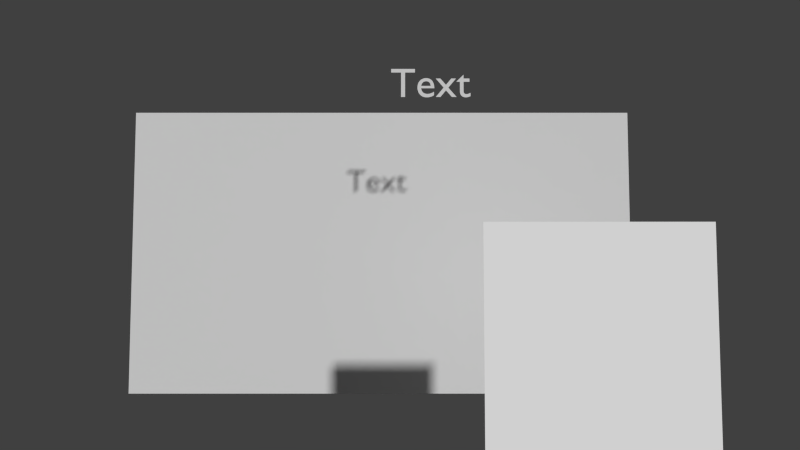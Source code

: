 # Source: Movie180Hz.blend  (saved by Blender 2.69.10; exported with 4.5.12 LTS)
import bpy
from mathutils import Matrix  # noqa: F401  (used for matrix-valued properties, if any)

bpy.ops.wm.read_factory_settings(use_empty=True)
scene = bpy.context.scene
scene.name = 'Scene'

# ---- collections
col_collection_1 = bpy.data.collections.new('Collection 1'); scene.collection.children.link(col_collection_1)
col_linkedpythonfolder = bpy.data.collections.new('LinkedPythonFolder')  # instanced only; not linked into the scene

# ---- materials (node trees are filled in below, after node groups)
mat_screenz = bpy.data.materials.new('ScreenZ')
mat_screenz.alpha_threshold = 0.0
mat_screenz.use_transparent_shadow = False
mat_screenz.roughness = 0.5
mat_screenz.line_color = (0.0, 0.0, 0.0, 1.0)
mat_material = bpy.data.materials.new('Material')
mat_material.alpha_threshold = 0.0
mat_material.use_transparent_shadow = False
mat_material.diffuse_color = (1.0, 1.0, 1.0, 1.0)
mat_material.roughness = 0.5
mat_material.line_color = (0.0, 0.0, 0.0, 1.0)

# ---- material node trees

# ---- world
world_world = bpy.data.worlds.new('World'); scene.world = world_world
world_world.color = (0.05088, 0.05088, 0.05088)
world_world.use_sun_shadow = False
world_world.sun_shadow_jitter_overblur = 0.0
world_world.cycles.sampling_method = 'MANUAL'
world_world.cycles.sample_map_resolution = 256

# ---- cameras
cam_camera = bpy.data.cameras.new('Camera')
cam_camera.clip_end = 100.0
cam_camera.lens = 9.138
cam_camera.sensor_width = 32.0
cam_camera.sensor_height = 18.0
cam_camera.ortho_scale = 7.314
cam_camera.dof.focus_distance = 0.0
cam_camera.dof.aperture_fstop = 128.0

# ---- meshes
me_plane = bpy.data.meshes.new('Plane')
me_plane.from_pydata([(1.0, -1.0, 0.0), (-1.0, -1.0, 0.0), (1.0, 1.0, 0.0), (-1.0, 1.0, 0.0)], [], [(1, 0, 2, 3)])
_uv = me_plane.uv_layers.new(name='UVMap')
_uv.uv.foreach_set('vector', [0.02624, 0.02202, 0.9882, 0.02202, 0.9882, 0.9839, 0.02624, 0.9839])
me_plane.materials.append(mat_screenz)
me_plane.use_remesh_preserve_volume = False
me_plane.use_remesh_preserve_attributes = False
me_plane.use_mirror_vertex_groups = False
me_plane.update()
me_plane_001 = bpy.data.meshes.new('Plane.001')
me_plane_001.from_pydata([(-1.0, -1.0, 0.0), (1.0, -1.0, 0.0), (-1.0, 1.0, 0.0), (1.0, 1.0, 0.0)], [], [(0, 1, 3, 2)])
me_plane_001.materials.append(mat_material)
me_plane_001.use_remesh_preserve_volume = False
me_plane_001.use_remesh_preserve_attributes = False
me_plane_001.use_mirror_vertex_groups = False
me_plane_001.update()

# ---- curves / text
txt_text = bpy.data.curves.new('Text', 'FONT')
txt_text.dimensions = '2D'
txt_text.body = 'Text'
txt_text.use_path_clamp = True
txt_text.bevel_resolution = 0
txt_text.size = 6.475

# ---- objects
ob_linkedpythonfolder = bpy.data.objects.new('LinkedPythonFolder', None)
ob_plane = bpy.data.objects.new('Plane', me_plane)
ob_frameratetext = bpy.data.objects.new('FrameRateText', txt_text)
ob_camera = bpy.data.objects.new('Camera', cam_camera)
ob_syncsquare = bpy.data.objects.new('SyncSquare', me_plane_001)

# ---- transforms, parenting, visibility, modifiers, constraints
ob_linkedpythonfolder.location = (6.336, -0.6384, -9.514)
ob_linkedpythonfolder.empty_image_offset = (0.0, 0.0)
ob_linkedpythonfolder.show_instancer_for_render = False
ob_linkedpythonfolder.instance_type = 'COLLECTION'
ob_linkedpythonfolder.lineart.crease_threshold = 0.0
ob_plane.location = (0.4912, 14.16, -0.0791)
ob_plane.rotation_euler = (1.571, 0.0, 0.0)
ob_plane.scale = (51.16, 28.77, 127.9)
ob_plane.lineart.crease_threshold = 0.0
ob_frameratetext.location = (2.824, 2.0, 24.84)
ob_frameratetext.rotation_euler = (1.571, 0.0, 0.0)
ob_frameratetext.lineart.crease_threshold = 0.0
ob_camera.location = (4.304, -32.88, 4.219)
ob_camera.rotation_euler = (1.594, 0.0, 0.0)
ob_camera.scale = (1.0, 1.0, 1.0)
ob_camera.lock_rotations_4d = False
ob_camera.empty_display_type = 'ARROWS'
ob_camera.color = (0.0, 0.0, 0.0, 0.0)
ob_camera.display_type = 'WIRE'
ob_camera.lineart.crease_threshold = 0.0
ob_syncsquare.parent = ob_camera
ob_syncsquare.matrix_parent_inverse = Matrix(((1.0, 1.49e-08, 2.328e-10, -4.304), (5.959e-08, -0.0234, 0.9997, -4.987), (-1.395e-09, -0.9997, -0.0234, -32.77), (0.0, 0.0, 0.0, 1.0)))
ob_syncsquare.location = (21.92, -12.72, -5.28)
ob_syncsquare.rotation_euler = (1.571, 0.0, 0.0)
ob_syncsquare.scale = (10.26, 10.26, 10.26)
ob_syncsquare.lineart.crease_threshold = 0.0
ob_linkedpythonfolder.instance_collection = col_linkedpythonfolder

# ---- collection membership
col_collection_1.objects.link(ob_linkedpythonfolder)
col_collection_1.objects.link(ob_plane)
col_collection_1.objects.link(ob_frameratetext)
col_collection_1.objects.link(ob_camera)
col_collection_1.objects.link(ob_syncsquare)

# ---- scene / render settings (as saved in the file)
scene.camera = ob_camera
scene.frame_start = 1; scene.frame_end = 250; scene.frame_set(2)
scene.render.engine = 'BLENDER_EEVEE_NEXT'
scene.render.image_settings.color_mode = 'RGB'
scene.render.image_settings.compression = 90
scene.render.resolution_percentage = 50
scene.render.dither_intensity = 0.0
scene.cycles.use_denoising = False
scene.cycles.samples = 10
scene.cycles.sampling_pattern = 'TABULATED_SOBOL'
scene.cycles.light_sampling_threshold = 0.0
scene.cycles.use_adaptive_sampling = False
scene.cycles.use_light_tree = False
scene.cycles.blur_glossy = 0.0
scene.cycles.volume_bounces = 1
scene.cycles.pixel_filter_type = 'GAUSSIAN'
scene.cycles.sample_clamp_indirect = 0.0
scene.view_settings.view_transform = 'Standard'
bpy.context.view_layer.update()

# ---- added for rendering (the .blend has no usable light): sun
light_auto_sun = bpy.data.lights.new('AutoSun', 'SUN')
light_auto_sun.energy = 3.0
light_auto_sun.angle = 0.0523599
ob_auto_sun = bpy.data.objects.new('AutoSun', light_auto_sun)
scene.collection.objects.link(ob_auto_sun)
ob_auto_sun.rotation_euler = (0.872665, 0.174533, 0.523599)
bpy.context.view_layer.update()
